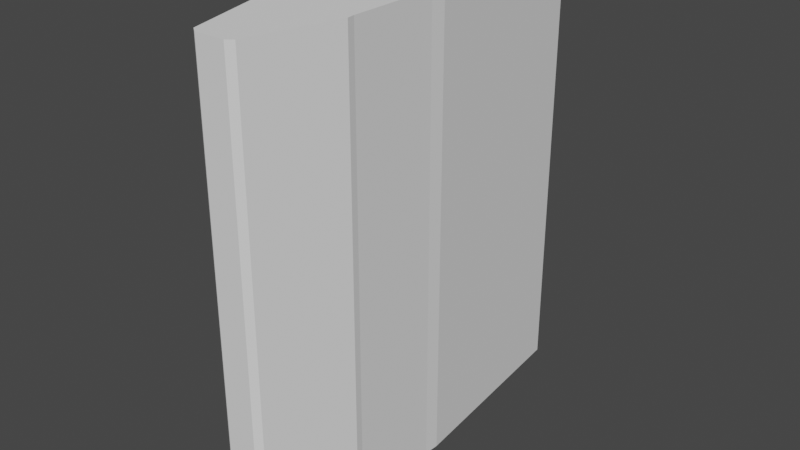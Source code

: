 # Source: SmallFighterHullCollider.blend  (saved by Blender 2.83.19; exported with 4.5.12 LTS)
import bpy
from mathutils import Matrix  # noqa: F401  (used for matrix-valued properties, if any)

bpy.ops.wm.read_factory_settings(use_empty=True)
scene = bpy.context.scene
scene.name = 'Scene'

# ---- collections
col_collection = bpy.data.collections.new('Collection'); scene.collection.children.link(col_collection)

# ---- world
world_world = bpy.data.worlds.new('World'); scene.world = world_world
world_world.use_nodes = True; world_world.node_tree.nodes.clear()
_N = world_world.node_tree.nodes; _L = world_world.node_tree.links
n0 = _N.new('ShaderNodeOutputWorld'); n0.name = 'World Output'; n0.location = (300, 300)
n1 = _N.new('ShaderNodeBackground'); n1.name = 'Background'; n1.location = (10, 300)
n1.inputs[0].default_value = (0.05088, 0.05088, 0.05088, 1.0)
_L.new(n1.outputs[0], n0.inputs[0])
n0.is_active_output = True
world_world.color = (0.05088, 0.05088, 0.05088)
world_world.use_sun_shadow = False
world_world.sun_shadow_jitter_overblur = 0.0

# ---- meshes
me_cube_001 = bpy.data.meshes.new('Cube.001')
me_cube_001.from_pydata([(-1.599, -2.712, 8.203), (-1.619, 0.1286, 8.203), (0.9812, 8.528, 8.203), (0.983, 8.528, 8.203), (-1.02, 8.523, 8.203), (1.625, 0.5823, 8.203), (1.659, 1.125, 8.203), (-1.661, 1.117, 8.203), (-1.624, 0.5742, 8.203), (0.7872, -6.13, 8.203), (0.5563, -6.307, 8.203), (-0.7526, -6.134, 8.203), (-0.5208, -6.31, 8.203), (1.652, -2.993, 8.203), (1.618, -2.714, 8.203), (-1.633, -3.001, 8.203), (1.618, -2.714, -8.203), (-1.599, -2.712, -8.203), (0.9812, 8.528, -8.203), (0.983, 8.528, -8.203), (-1.02, 8.523, -8.203), (1.625, 0.5823, -8.203), (1.659, 1.125, -8.203), (-1.661, 1.117, -8.203), (-1.624, 0.5742, -8.203), (0.7872, -6.13, -8.203), (0.5563, -6.307, -8.203), (-0.7526, -6.134, -8.203), (-0.5208, -6.31, -8.203), (1.652, -2.993, -8.203), (-1.633, -3.001, -8.203), (-1.619, 0.1286, -8.203), (1.622, 0.1398, 8.203), (1.622, 0.1398, -8.203)], [(19, 20), (3, 4)], [(13, 9, 25, 29), (3, 6, 22, 19), (6, 2, 4, 7, 8, 1, 0, 15, 11, 12, 10, 9, 13, 14, 32, 5), (0, 15, 30, 17), (7, 4, 20, 23), (33, 16, 29, 25, 26, 28, 27, 30, 17, 31, 24, 23, 20, 18, 22, 21), (11, 15, 30, 27), (2, 4, 20, 18), (1, 0, 17, 31), (12, 10, 26, 28), (8, 7, 23, 24), (21, 5, 32, 33), (13, 14, 16, 29), (8, 24, 31, 1), (10, 9, 25, 26), (11, 12, 28, 27), (6, 5, 21, 22), (32, 14, 16, 33)])
_uv = me_cube_001.uv_layers.new(name='UVMap')
_uv.uv.foreach_set('vector', [0.0, 0.0, 0.0, 0.0, 0.0, 0.0, 0.0, 0.0, 0.0, 0.0, 0.0, 0.0, 0.0, 0.0, 0.0, 0.0, 0.0, 0.0, 0.0, 0.0, 0.0, 0.0, 0.0, 0.0, 0.0, 0.0, 0.0, 0.0, 0.0, 0.0, 0.0, 0.0, 0.0, 0.0, 0.0, 0.0, 0.0, 0.0, 0.0, 0.0, 0.0, 0.0, 0.0, 0.0, 0.0, 0.0, 0.0, 0.0, 0.0, 0.0, 0.0, 0.0, 0.0, 0.0, 0.0, 0.0, 0.0, 0.0, 0.0, 0.0, 0.0, 0.0, 0.0, 0.0, 0.0, 0.0, 0.0, 0.0, 0.0, 0.0, 0.0, 0.0, 0.0, 0.0, 0.0, 0.0, 0.0, 0.0, 0.0, 0.0, 0.0, 0.0, 0.0, 0.0, 0.0, 0.0, 0.0, 0.0, 0.0, 0.0, 0.0, 0.0, 0.0, 0.0, 0.0, 0.0, 0.0, 0.0, 0.0, 0.0, 0.0, 0.0, 0.0, 0.0, 0.0, 0.0, 0.0, 0.0, 0.0, 0.0, 0.0, 0.0, 0.0, 0.0, 0.0, 0.0, 0.0, 0.0, 0.0, 0.0, 0.0, 0.0, 0.0, 0.0, 0.0, 0.0, 0.0, 0.0, 0.0, 0.0, 0.0, 0.0, 0.0, 0.0, 0.0, 0.0, 0.0, 0.0, 0.0, 0.0, 0.0, 0.0, 0.0, 0.0, 0.0, 0.0, 0.0, 0.0, 0.0, 0.0, 0.0, 0.0, 0.0, 0.0, 0.0, 0.0, 0.0, 0.0, 0.0, 0.0, 0.0, 0.0, 0.0, 0.0, 0.0, 0.0, 0.0, 0.0, 0.0, 0.0, 0.0, 0.0, 0.0, 0.0, 0.0, 0.0, 0.0, 0.0, 0.0, 0.0, 0.0, 0.0, 0.0, 0.0, 0.0, 0.0, 0.0, 0.0, 0.0, 0.0, 0.0, 0.0])
me_cube_001.use_remesh_fix_poles = True
me_cube_001.use_remesh_preserve_attributes = False
me_cube_001.use_mirror_vertex_groups = False
me_cube_001.update()

# ---- objects
ob_hull = bpy.data.objects.new('Hull', me_cube_001)

# ---- transforms, parenting, visibility, modifiers, constraints
ob_hull.location = (0.0, 0.0, 0.0)
ob_hull.lineart.crease_threshold = 0.0

# ---- collection membership
col_collection.objects.link(ob_hull)

# ---- scene / render settings (as saved in the file)
scene.frame_start = 1; scene.frame_end = 250; scene.frame_set(1)
scene.render.engine = 'BLENDER_EEVEE_NEXT'
scene.cycles.use_denoising = False
scene.cycles.samples = 128
scene.cycles.sampling_pattern = 'TABULATED_SOBOL'
scene.cycles.use_adaptive_sampling = False
scene.cycles.use_light_tree = False
scene.view_settings.view_transform = 'Filmic'
bpy.context.view_layer.update()

# ---- added for rendering (the .blend has no active camera and no usable light): camera, sun
cam_auto = bpy.data.cameras.new('AutoCamera')
cam_auto.lens = 50.0
cam_auto.sensor_width = 36.0
cam_auto.clip_end = 1000.0
ob_auto_camera = bpy.data.objects.new('AutoCamera', cam_auto)
scene.collection.objects.link(ob_auto_camera)
ob_auto_camera.location = (20.6943, -23.7255, 16.5562)
ob_auto_camera.rotation_euler = (1.09748, -7.21219e-08, 0.694738)
scene.camera = ob_auto_camera
light_auto_sun = bpy.data.lights.new('AutoSun', 'SUN')
light_auto_sun.energy = 3.0
light_auto_sun.angle = 0.0523599
ob_auto_sun = bpy.data.objects.new('AutoSun', light_auto_sun)
scene.collection.objects.link(ob_auto_sun)
ob_auto_sun.rotation_euler = (0.872665, 0.174533, 0.523599)
bpy.context.view_layer.update()
